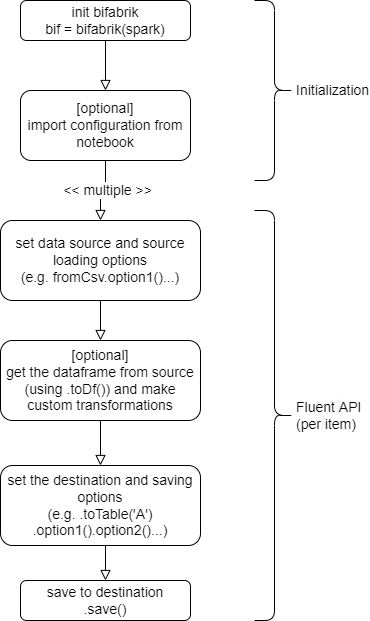

The diagram above was exported from draw.io. Its source (the exported page's mxGraphModel, read from the mxfile embedded in the PNG):
<mxGraphModel dx="2074" dy="1132" grid="1" gridSize="10" guides="1" tooltips="1" connect="1" arrows="1" fold="1" page="1" pageScale="1" pageWidth="827" pageHeight="1169" math="0" shadow="0">
  <root>
    <mxCell id="WIyWlLk6GJQsqaUBKTNV-0" />
    <mxCell id="WIyWlLk6GJQsqaUBKTNV-1" parent="WIyWlLk6GJQsqaUBKTNV-0" />
    <mxCell id="WIyWlLk6GJQsqaUBKTNV-2" value="" style="rounded=0;html=1;jettySize=auto;orthogonalLoop=1;fontSize=14;endArrow=block;endFill=0;endSize=8;strokeWidth=1;shadow=0;labelBackgroundColor=none;edgeStyle=orthogonalEdgeStyle;entryX=0.5;entryY=0;entryDx=0;entryDy=0;" parent="WIyWlLk6GJQsqaUBKTNV-1" source="WIyWlLk6GJQsqaUBKTNV-3" target="WIyWlLk6GJQsqaUBKTNV-11" edge="1">
      <mxGeometry relative="1" as="geometry">
        <mxPoint x="220" y="170" as="targetPoint" />
      </mxGeometry>
    </mxCell>
    <mxCell id="WIyWlLk6GJQsqaUBKTNV-3" value="init bifabrik&lt;br style=&quot;font-size: 14px;&quot;&gt;bif = bifabrik(spark)" style="rounded=1;whiteSpace=wrap;html=1;fontSize=14;glass=0;strokeWidth=1;shadow=0;" parent="WIyWlLk6GJQsqaUBKTNV-1" vertex="1">
      <mxGeometry x="160" y="80" width="170" height="40" as="geometry" />
    </mxCell>
    <mxCell id="WIyWlLk6GJQsqaUBKTNV-11" value="[optional]&lt;br style=&quot;font-size: 14px;&quot;&gt;import configuration from notebook" style="rounded=1;whiteSpace=wrap;html=1;fontSize=14;glass=0;strokeWidth=1;shadow=0;" parent="WIyWlLk6GJQsqaUBKTNV-1" vertex="1">
      <mxGeometry x="160" y="170" width="170" height="70" as="geometry" />
    </mxCell>
    <mxCell id="GyenJr10rMt8a_9kos53-1" value="set data source and source loading options&lt;br style=&quot;font-size: 14px;&quot;&gt;(e.g. fromCsv.option1()...)" style="rounded=1;whiteSpace=wrap;html=1;fontSize=14;glass=0;strokeWidth=1;shadow=0;" vertex="1" parent="WIyWlLk6GJQsqaUBKTNV-1">
      <mxGeometry x="140" y="300" width="200" height="80" as="geometry" />
    </mxCell>
    <mxCell id="GyenJr10rMt8a_9kos53-2" value="" style="rounded=0;html=1;jettySize=auto;orthogonalLoop=1;fontSize=14;endArrow=block;endFill=0;endSize=8;strokeWidth=1;shadow=0;labelBackgroundColor=none;edgeStyle=orthogonalEdgeStyle;entryX=0.5;entryY=0;entryDx=0;entryDy=0;exitX=0.5;exitY=1;exitDx=0;exitDy=0;" edge="1" parent="WIyWlLk6GJQsqaUBKTNV-1" source="WIyWlLk6GJQsqaUBKTNV-11" target="GyenJr10rMt8a_9kos53-1">
      <mxGeometry relative="1" as="geometry">
        <mxPoint x="230" y="130" as="sourcePoint" />
        <mxPoint x="230" y="180" as="targetPoint" />
      </mxGeometry>
    </mxCell>
    <mxCell id="GyenJr10rMt8a_9kos53-3" value="&amp;lt;&amp;lt; multiple &amp;gt;&amp;gt;" style="edgeLabel;html=1;align=center;verticalAlign=middle;resizable=0;points=[];fontSize=14;" vertex="1" connectable="0" parent="GyenJr10rMt8a_9kos53-2">
      <mxGeometry x="-0.12" y="1" relative="1" as="geometry">
        <mxPoint as="offset" />
      </mxGeometry>
    </mxCell>
    <mxCell id="GyenJr10rMt8a_9kos53-4" value="[optional]&lt;br style=&quot;font-size: 14px;&quot;&gt;get the dataframe from source (using .toDf()) and make custom transformations" style="rounded=1;whiteSpace=wrap;html=1;fontSize=14;glass=0;strokeWidth=1;shadow=0;" vertex="1" parent="WIyWlLk6GJQsqaUBKTNV-1">
      <mxGeometry x="140" y="420" width="200" height="80" as="geometry" />
    </mxCell>
    <mxCell id="GyenJr10rMt8a_9kos53-6" value="" style="rounded=0;html=1;jettySize=auto;orthogonalLoop=1;fontSize=14;endArrow=block;endFill=0;endSize=8;strokeWidth=1;shadow=0;labelBackgroundColor=none;edgeStyle=orthogonalEdgeStyle;entryX=0.5;entryY=0;entryDx=0;entryDy=0;exitX=0.5;exitY=1;exitDx=0;exitDy=0;" edge="1" parent="WIyWlLk6GJQsqaUBKTNV-1" source="GyenJr10rMt8a_9kos53-1" target="GyenJr10rMt8a_9kos53-4">
      <mxGeometry relative="1" as="geometry">
        <mxPoint x="230" y="130" as="sourcePoint" />
        <mxPoint x="230" y="180" as="targetPoint" />
      </mxGeometry>
    </mxCell>
    <mxCell id="GyenJr10rMt8a_9kos53-7" value="set the destination and saving options&lt;br style=&quot;font-size: 14px;&quot;&gt;(e.g. .toTable('A')&lt;br style=&quot;font-size: 14px;&quot;&gt;.option1().option2()...)" style="rounded=1;whiteSpace=wrap;html=1;fontSize=14;glass=0;strokeWidth=1;shadow=0;" vertex="1" parent="WIyWlLk6GJQsqaUBKTNV-1">
      <mxGeometry x="140" y="545" width="200" height="80" as="geometry" />
    </mxCell>
    <mxCell id="GyenJr10rMt8a_9kos53-8" value="" style="rounded=0;html=1;jettySize=auto;orthogonalLoop=1;fontSize=14;endArrow=block;endFill=0;endSize=8;strokeWidth=1;shadow=0;labelBackgroundColor=none;edgeStyle=orthogonalEdgeStyle;entryX=0.5;entryY=0;entryDx=0;entryDy=0;exitX=0.5;exitY=1;exitDx=0;exitDy=0;" edge="1" parent="WIyWlLk6GJQsqaUBKTNV-1" source="GyenJr10rMt8a_9kos53-4" target="GyenJr10rMt8a_9kos53-7">
      <mxGeometry relative="1" as="geometry">
        <mxPoint x="230" y="130" as="sourcePoint" />
        <mxPoint x="230" y="180" as="targetPoint" />
      </mxGeometry>
    </mxCell>
    <mxCell id="GyenJr10rMt8a_9kos53-9" value="save to destination&lt;br style=&quot;font-size: 14px;&quot;&gt;.save()" style="rounded=1;whiteSpace=wrap;html=1;fontSize=14;glass=0;strokeWidth=1;shadow=0;" vertex="1" parent="WIyWlLk6GJQsqaUBKTNV-1">
      <mxGeometry x="160" y="660" width="170" height="40" as="geometry" />
    </mxCell>
    <mxCell id="GyenJr10rMt8a_9kos53-10" value="" style="rounded=0;html=1;jettySize=auto;orthogonalLoop=1;fontSize=14;endArrow=block;endFill=0;endSize=8;strokeWidth=1;shadow=0;labelBackgroundColor=none;edgeStyle=orthogonalEdgeStyle;entryX=0.5;entryY=0;entryDx=0;entryDy=0;exitX=0.5;exitY=1;exitDx=0;exitDy=0;" edge="1" parent="WIyWlLk6GJQsqaUBKTNV-1" source="GyenJr10rMt8a_9kos53-7" target="GyenJr10rMt8a_9kos53-9">
      <mxGeometry relative="1" as="geometry">
        <mxPoint x="230" y="510" as="sourcePoint" />
        <mxPoint x="230" y="555" as="targetPoint" />
      </mxGeometry>
    </mxCell>
    <mxCell id="GyenJr10rMt8a_9kos53-11" value="&lt;div style=&quot;font-size: 14px;&quot;&gt;Fluent&lt;span style=&quot;color: rgb(32, 33, 34); font-family: sans-serif; font-size: 14px; background-color: rgb(247, 247, 247);&quot;&gt;&amp;nbsp;&lt;/span&gt;API (per&lt;span style=&quot;color: rgb(32, 33, 34); font-family: sans-serif; font-size: 14px; background-color: rgb(247, 247, 247);&quot;&gt;&amp;nbsp;&lt;/span&gt;&lt;span style=&quot;background-color: initial; font-size: 14px;&quot;&gt;item)&lt;/span&gt;&lt;/div&gt;" style="shape=curlyBracket;whiteSpace=wrap;html=1;rounded=1;flipH=1;labelPosition=right;verticalLabelPosition=middle;align=left;verticalAlign=middle;fontSize=14;" vertex="1" parent="WIyWlLk6GJQsqaUBKTNV-1">
      <mxGeometry x="394" y="290" width="40" height="410" as="geometry" />
    </mxCell>
    <mxCell id="GyenJr10rMt8a_9kos53-12" value="Initialization" style="shape=curlyBracket;whiteSpace=wrap;html=1;rounded=1;flipH=1;labelPosition=right;verticalLabelPosition=middle;align=left;verticalAlign=middle;fontSize=14;" vertex="1" parent="WIyWlLk6GJQsqaUBKTNV-1">
      <mxGeometry x="394" y="80" width="40" height="180" as="geometry" />
    </mxCell>
  </root>
</mxGraphModel>